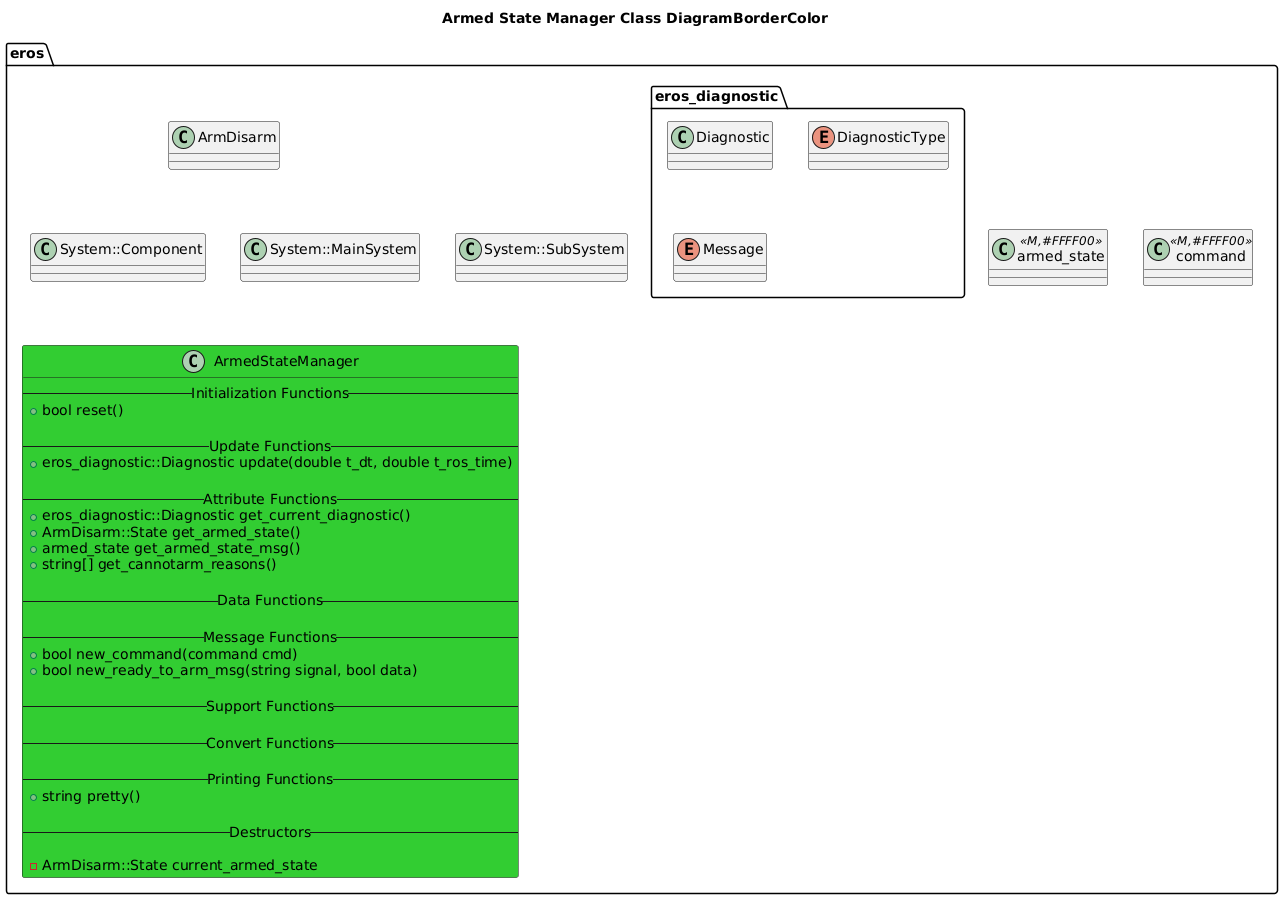

The diagram above was rendered by PlantUML. Its source (embedded in the PNG):
@startuml
title Armed State Manager Class DiagramBorderColor

package eros {
    class ArmDisarm
    together {
        class System::MainSystem
        class System::SubSystem
        class System::Component
    }
    together {
        class armed_state <<M,#FFFF00>>
        class command <<M,#FFFF00>>
    }
    namespace eros_diagnostic {
        class Diagnostic
        enum DiagnosticType
        enum Message
    }
class ArmedStateManager #LimeGreen {
    -- Initialization Functions --
    +bool reset()
        
    -- Update Functions --
    +eros_diagnostic::Diagnostic update(double t_dt, double t_ros_time)
    
    -- Attribute Functions --
    +eros_diagnostic::Diagnostic get_current_diagnostic()
    +ArmDisarm::State get_armed_state() 
    +armed_state get_armed_state_msg()
    +string[] get_cannotarm_reasons()
    
    -- Data Functions --
    
    -- Message Functions --
    +bool new_command(command cmd)
    +bool new_ready_to_arm_msg(string signal, bool data)
    
    -- Support Functions --
    
    -- Convert Functions --
    
    -- Printing Functions --
    +string pretty()

    -- Destructors --
        
    -ArmDisarm::State current_armed_state
}
}

@enduml